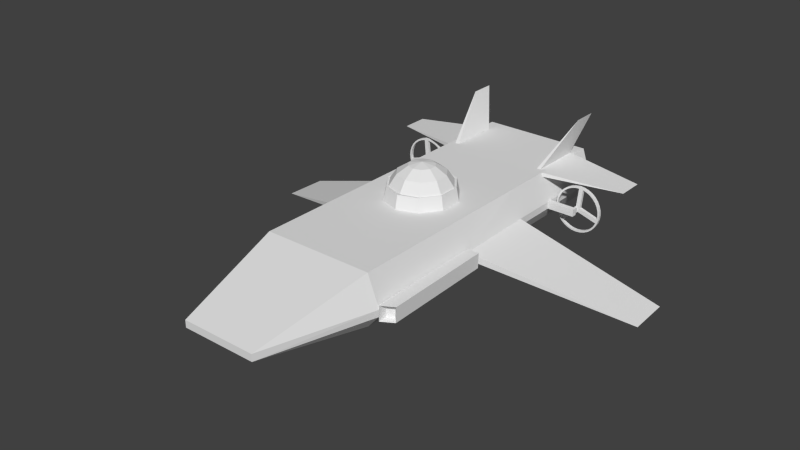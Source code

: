 # Source: submarine.blend  (saved by Blender 2.74.0; exported with 4.5.12 LTS)
import bpy
from mathutils import Matrix  # noqa: F401  (used for matrix-valued properties, if any)

bpy.ops.wm.read_factory_settings(use_empty=True)
scene = bpy.context.scene
scene.name = 'Scene'

# ---- collections
col_collection_1 = bpy.data.collections.new('Collection 1'); scene.collection.children.link(col_collection_1)

# ---- world
world_world = bpy.data.worlds.new('World'); scene.world = world_world
world_world.color = (0.05088, 0.05088, 0.05088)
world_world.use_sun_shadow = False
world_world.sun_shadow_jitter_overblur = 0.0
world_world.cycles.sampling_method = 'MANUAL'
world_world.cycles.sample_map_resolution = 256

# ---- meshes
me_cube_002 = bpy.data.meshes.new('Cube.002')
me_cube_002.from_pydata([(0.0, 2.813, 1.316), (0.0, 3.046, 1.27), (0.0003729, 3.243, 1.138), (0.0008855, 3.375, 0.9407), (0.001066, 3.421, 0.7079), (0.1362, 3.001, 1.27), (0.2528, 3.16, 1.138), (0.3307, 3.267, 0.9407), (0.3581, 3.304, 0.7079), (0.2203, 2.884, 1.27), (0.4082, 2.945, 1.138), (0.5337, 2.985, 0.9407), (0.5778, 2.999, 0.7079), (0.2198, 2.741, 1.27), (0.4071, 2.679, 1.138), (0.5324, 2.638, 0.9407), (0.5763, 2.623, 0.7079), (0.1348, 2.625, 1.27), (0.2501, 2.464, 1.138), (0.3272, 2.358, 0.9407), (0.3542, 2.32, 0.7079), (0.0, 2.581, 1.27), (0.0, 2.383, 1.138), (0.0, 2.252, 0.9407), (0.0, 2.205, 0.7079), (1.632, 5.083, 0.5545), (1.632, 5.028, 0.5545), (1.714, 5.083, 0.5463), (1.714, 5.028, 0.5463), (1.793, 5.083, 0.5223), (1.793, 5.028, 0.5223), (1.867, 5.083, 0.4832), (1.867, 5.028, 0.4832), (1.931, 5.083, 0.4306), (1.931, 5.028, 0.4306), (1.983, 5.083, 0.3665), (1.983, 5.028, 0.3665), (2.022, 5.083, 0.2934), (2.022, 5.028, 0.2934), (2.046, 5.083, 0.2141), (2.046, 5.028, 0.2141), (2.054, 5.083, 0.1316), (2.054, 5.028, 0.1316), (2.046, 5.083, 0.04911), (2.046, 5.028, 0.04911), (2.022, 5.083, -0.03021), (2.022, 5.028, -0.03021), (1.983, 5.083, -0.1033), (1.983, 5.028, -0.1033), (1.931, 5.083, -0.1674), (1.931, 5.028, -0.1674), (1.867, 5.083, -0.22), (1.867, 5.028, -0.22), (1.793, 5.083, -0.2591), (1.793, 5.028, -0.2591), (1.714, 5.083, -0.2831), (1.714, 5.028, -0.2831), (1.632, 5.083, -0.2912), (1.632, 5.028, -0.2912), (1.549, 5.083, -0.2831), (1.549, 5.028, -0.2831), (1.47, 5.083, -0.2591), (1.47, 5.028, -0.2591), (1.397, 5.083, -0.22), (1.397, 5.028, -0.22), (1.333, 5.083, -0.1674), (1.333, 5.028, -0.1674), (1.28, 5.083, -0.1033), (1.28, 5.028, -0.1033), (1.241, 5.083, -0.03021), (1.241, 5.028, -0.03021), (1.217, 5.083, 0.04911), (1.217, 5.028, 0.04911), (1.209, 5.083, 0.1316), (1.209, 5.028, 0.1316), (1.217, 5.083, 0.2141), (1.217, 5.028, 0.2141), (1.241, 5.083, 0.2934), (1.241, 5.028, 0.2934), (1.28, 5.083, 0.3665), (1.28, 5.028, 0.3665), (1.333, 5.083, 0.4306), (1.333, 5.028, 0.4306), (1.397, 5.083, 0.4832), (1.397, 5.028, 0.4832), (1.47, 5.083, 0.5223), (1.47, 5.028, 0.5223), (1.549, 5.083, 0.5463), (1.549, 5.028, 0.5463), (0.6731, -1.66, 0.08062), (0.6731, -1.66, 0.2088), (1.0, 0.3403, -0.1934), (0.0, 5.854, 0.7087), (0.0, 0.3318, -0.1934), (0.0, -1.66, 0.2088), (0.0, -1.66, 0.08062), (0.0, 5.854, -0.1934), (1.0, 5.854, 0.7087), (1.0, 3.984, -0.1934), (0.0, 3.984, -0.1934), (0.0, 0.3403, 0.7087), (1.0, 0.3403, 0.7087), (0.0, 3.984, 0.7087), (1.0, 3.984, 0.7087), (1.215, 0.3337, 0.1771), (1.206, 0.3362, 0.04927), (1.169, 3.984, 0.2088), (1.169, 3.984, 0.08062), (0.0, 2.492, -0.1934), (1.0, 5.854, -0.1934), (1.0, 2.492, -0.1934), (0.0, 2.492, 0.7087), (1.0, 2.492, 0.7087), (1.187, 2.487, 0.0797), (1.196, 2.485, 0.2075), (1.218, 0.4887, 0.1248), (1.332, 0.5588, 0.1226), (1.327, 0.5613, -0.02463), (1.213, 0.4912, -0.02243), (1.169, 5.854, 0.2088), (1.169, 5.854, 0.08062), (1.073, 5.854, 0.635), (1.073, 3.984, 0.635), (1.0, 5.854, 0.7087), (1.0, 3.984, 0.7087), (1.073, 5.854, 0.635), (1.073, 3.984, 0.635), (1.0, 5.854, 0.7087), (1.0, 3.984, 0.7087), (1.0, 3.984, 0.7087), (1.0, 5.854, 0.7087), (1.0, 3.984, 0.7087), (1.073, 5.854, 0.635), (1.0, 5.854, 0.7087), (1.0, 3.984, 0.7087), (1.0, 4.919, 0.7087), (0.0, 4.919, -0.1934), (0.0, 4.919, 0.7087), (1.0, 4.919, -0.1934), (1.169, 4.919, 0.08062), (1.169, 4.919, 0.2088), (1.073, 4.919, 0.635), (1.0, 4.919, 0.7087), (1.073, 4.919, 0.635), (1.0, 4.919, 0.7087), (1.0, 4.919, 0.7087), (1.073, 4.919, 0.635), (1.0, 4.919, 0.7087), (1.073, 4.919, 0.635), (1.0, 4.919, 0.7087), (1.073, 4.919, 0.635), (1.0, 5.854, 0.7087), (1.073, 4.919, 0.635), (1.0, 4.919, 0.7087), (1.0, 5.854, 0.7087), (1.073, 4.919, 0.635), (1.0, 4.919, 0.7087), (1.0, 5.854, 0.7087), (1.073, 4.919, 0.635), (1.0, 4.919, 0.7087), (1.0, 5.854, 0.7087), (1.073, 4.919, 0.635), (1.0, 4.919, 0.7087), (1.0, 5.854, 0.7087), (1.073, 4.919, 0.635), (1.0, 4.919, 0.7087), (1.0, 5.854, 0.7087), (1.073, 4.919, 0.635), (1.0, 4.919, 0.7087), (1.0, 5.854, 0.7087), (1.0, 4.919, 0.7087), (1.0, 5.854, 0.7087), (1.0, 4.919, 0.7087), (1.0, 4.919, 0.7087), (1.0, 5.854, 0.7087), (0.9118, 5.854, 0.7087), (0.9118, 5.854, -0.1934), (0.9118, 4.919, 0.7087), (0.8417, 4.919, 0.7087), (0.8417, 5.854, 0.7087), (0.8417, 5.854, 0.7087), (0.9118, 5.854, 0.7087), (0.9118, 4.919, 0.7087), (0.8417, 4.919, 0.7087), (0.8417, 5.854, 0.7087), (0.9118, 5.854, 0.7087), (0.9118, 4.919, 0.7087), (0.8417, 4.919, 0.7087), (1.1, 6.179, 1.412), (1.1, 5.747, 1.412), (0.0, 5.854, -0.1934), (0.0, 5.854, 0.7087), (1.0, 5.854, -0.1934), (1.169, 5.854, 0.08062), (1.169, 5.854, 0.2088), (0.9118, 5.854, 0.7087), (1.0, 5.854, 0.7087), (0.9118, 5.854, -0.1934), (0.9118, 5.854, 0.7087), (0.0, 6.178, -0.1934), (0.0, 6.178, 0.7087), (1.0, 6.178, -0.1934), (1.169, 6.178, 0.08062), (1.169, 6.178, 0.2088), (0.9118, 6.178, 0.7087), (1.0, 6.178, 0.7087), (0.9118, 6.178, -0.1934), (0.9118, 6.178, 0.7087), (1.0, 4.825, 0.7087), (0.0, 4.825, 0.7087), (1.169, 4.825, 0.08062), (1.0, 4.825, 0.7087), (1.0, 4.825, 0.7087), (1.0, 4.825, 0.7087), (1.0, 4.825, 0.7087), (1.0, 4.825, 0.7087), (1.169, 4.825, 0.2088), (1.073, 4.825, 0.635), (1.073, 4.825, 0.635), (1.073, 4.825, 0.635), (1.664, 4.825, 0.2088), (1.664, 4.919, 0.2088), (1.664, 4.919, 0.08062), (1.664, 4.825, 0.08062), (1.588, 4.825, 0.2088), (1.588, 4.825, 0.08062), (1.588, 4.919, 0.08062), (1.588, 4.919, 0.2088), (1.648, 4.955, 0.1051), (1.648, 4.955, 0.179), (1.604, 4.955, 0.1051), (1.604, 4.955, 0.179), (1.632, 5.083, 0.5242), (1.708, 5.083, 0.5167), (1.782, 5.083, 0.4943), (1.85, 5.083, 0.4581), (1.909, 5.083, 0.4092), (1.958, 5.083, 0.3497), (1.994, 5.083, 0.2819), (2.017, 5.083, 0.2082), (2.024, 5.083, 0.1316), (2.017, 5.083, 0.05501), (1.994, 5.083, -0.01865), (1.958, 5.083, -0.08653), (1.909, 5.083, -0.146), (1.85, 5.083, -0.1949), (1.782, 5.083, -0.2311), (1.708, 5.083, -0.2535), (1.632, 5.083, -0.261), (1.555, 5.083, -0.2535), (1.481, 5.083, -0.2311), (1.413, 5.083, -0.1949), (1.354, 5.083, -0.146), (1.305, 5.083, -0.08653), (1.269, 5.083, -0.01865), (1.246, 5.083, 0.05501), (1.239, 5.083, 0.1316), (1.246, 5.083, 0.2082), (1.269, 5.083, 0.2819), (1.305, 5.083, 0.3497), (1.354, 5.083, 0.4092), (1.413, 5.083, 0.4581), (1.481, 5.083, 0.4943), (1.555, 5.083, 0.5167), (1.714, 5.028, 0.5463), (1.632, 5.028, 0.5545), (1.793, 5.028, 0.5223), (1.867, 5.028, 0.4832), (1.931, 5.028, 0.4306), (1.983, 5.028, 0.3665), (2.022, 5.028, 0.2934), (2.046, 5.028, 0.2141), (2.054, 5.028, 0.1316), (2.046, 5.028, 0.04911), (2.022, 5.028, -0.03021), (1.983, 5.028, -0.1033), (1.931, 5.028, -0.1674), (1.867, 5.028, -0.22), (1.793, 5.028, -0.2591), (1.714, 5.028, -0.2831), (1.632, 5.028, -0.2912), (1.549, 5.028, -0.2831), (1.47, 5.028, -0.2591), (1.397, 5.028, -0.22), (1.333, 5.028, -0.1674), (1.28, 5.028, -0.1033), (1.241, 5.028, -0.03021), (1.217, 5.028, 0.04911), (1.209, 5.028, 0.1316), (1.217, 5.028, 0.2141), (1.241, 5.028, 0.2934), (1.28, 5.028, 0.3665), (1.333, 5.028, 0.4306), (1.397, 5.028, 0.4832), (1.47, 5.028, 0.5223), (1.549, 5.028, 0.5463), (1.708, 5.028, 0.5165), (1.632, 5.028, 0.524), (1.782, 5.028, 0.4942), (1.85, 5.028, 0.4579), (1.909, 5.028, 0.4091), (1.958, 5.028, 0.3496), (1.994, 5.028, 0.2818), (2.016, 5.028, 0.2082), (2.024, 5.028, 0.1316), (2.016, 5.028, 0.05505), (1.994, 5.028, -0.01857), (1.958, 5.028, -0.08641), (1.909, 5.028, -0.1459), (1.85, 5.028, -0.1947), (1.782, 5.028, -0.2309), (1.708, 5.028, -0.2533), (1.632, 5.028, -0.2608), (1.555, 5.028, -0.2533), (1.481, 5.028, -0.2309), (1.414, 5.028, -0.1947), (1.354, 5.028, -0.1459), (1.305, 5.028, -0.08641), (1.269, 5.028, -0.01857), (1.247, 5.028, 0.05505), (1.239, 5.028, 0.1316), (1.247, 5.028, 0.2082), (1.269, 5.028, 0.2818), (1.305, 5.028, 0.3496), (1.354, 5.028, 0.4091), (1.414, 5.028, 0.4579), (1.481, 5.028, 0.4942), (1.555, 5.028, 0.5165), (1.632, 5.083, 0.5242), (1.708, 5.083, 0.5167), (1.708, 5.028, 0.5165), (1.632, 5.028, 0.524), (1.597, 5.084, 0.1703), (1.673, 5.084, 0.1627), (1.673, 5.029, 0.1625), (1.597, 5.029, 0.17), (1.639, 5.084, 0.0876), (1.639, 5.029, 0.08774), (1.617, 5.035, 0.1028), (1.617, 5.035, 0.1766), (1.574, 5.035, 0.1028), (1.574, 5.035, 0.1766), (3.698, 4.246, -0.6327), (0.0008855, 3.375, 0.9407), (3.725, 3.484, -0.634), (0.001066, 3.421, 0.7079), (0.3307, 3.267, 0.9407), (0.3581, 3.304, 0.7079), (0.5337, 2.985, 0.9407), (0.5778, 2.999, 0.7079), (0.5324, 2.638, 0.9407), (0.5763, 2.623, 0.7079), (0.3272, 2.358, 0.9407), (0.3542, 2.32, 0.7079), (0.0, 2.252, 0.9407), (0.0, 2.205, 0.7079), (0.001066, 3.421, 0.7079), (0.3581, 3.304, 0.7079), (0.3307, 3.267, 0.9407), (0.5337, 2.985, 0.9407), (0.5778, 2.999, 0.7079), (0.0008855, 3.375, 0.9407), (0.5324, 2.638, 0.9407), (0.5763, 2.623, 0.7079), (0.3272, 2.358, 0.9407), (0.3542, 2.32, 0.7079), (0.0, 2.252, 0.9407), (0.0, 2.205, 0.7079), (0.001066, 3.421, 0.7079), (0.3581, 3.304, 0.7079), (0.3307, 3.267, 0.9407), (0.5337, 2.985, 0.9407), (0.5778, 2.999, 0.7079), (0.0008855, 3.375, 0.9407), (0.5324, 2.638, 0.9407), (0.5763, 2.623, 0.7079), (0.3272, 2.358, 0.9407), (0.3542, 2.32, 0.7079), (0.0, 2.252, 0.9407), (0.0, 2.205, 0.7079), (0.001066, 3.421, 0.7079), (0.3581, 3.304, 0.7079), (0.3307, 3.267, 0.9407), (0.5337, 2.985, 0.9407), (0.5778, 2.999, 0.7079), (0.0008855, 3.375, 0.9407), (0.5324, 2.638, 0.9407), (0.5763, 2.623, 0.7079), (0.3272, 2.358, 0.9407), (0.3542, 2.32, 0.7079), (0.0, 2.252, 0.9407), (0.0, 2.205, 0.7079), (0.0, 3.488, 0.6952), (0.3656, 3.358, 0.6952), (0.3353, 3.316, 0.9534), (0.5605, 3.004, 0.9534), (0.6094, 3.019, 0.6952), (0.0, 3.437, 0.9534), (0.559, 2.618, 0.9534), (0.6078, 2.602, 0.6952), (0.3314, 2.308, 0.9534), (0.3614, 2.266, 0.6952), (0.0, 2.19, 0.9534), (0.0, 2.139, 0.6952), (1.28, 2.487, 0.0797), (1.289, 2.485, 0.2075), (1.28, 2.487, 0.0797), (1.289, 2.485, 0.2075), (1.196, 2.484, 0.2738), (1.215, 0.3328, 0.2433), (1.187, 2.489, 0.001196), (1.206, 0.3373, -0.02923), (1.28, 2.489, 0.001196), (1.406, 2.485, 0.2697), (1.425, 0.4626, 0.2393), (1.397, 2.49, -0.002875), (1.416, 0.4671, -0.0333), (0.0, 6.178, -0.1934), (0.0, 6.178, 0.7087), (1.0, 6.178, -0.1934), (1.169, 6.178, 0.08062), (1.169, 6.178, 0.2088), (0.9118, 6.178, 0.7087), (1.0, 6.178, 0.7087), (0.9118, 6.178, -0.1934), (0.9118, 6.178, 0.7087), (0.0, 6.178, -0.1934), (0.0, 6.178, 0.7087), (1.0, 6.178, -0.1934), (1.169, 6.178, 0.08062), (1.169, 6.178, 0.2088), (0.9118, 6.178, 0.7087), (1.0, 6.178, 0.7087), (0.9118, 6.178, -0.1934), (1.068, 4.919, 0.6405), (1.023, 5.854, 0.6402), (1.068, 4.919, 0.6405), (1.068, 4.919, 0.6405), (1.068, 4.919, 0.6405), (1.023, 4.825, 0.6392), (1.068, 4.919, 0.6405), (1.068, 4.919, 0.6405), (1.023, 4.825, 0.6392), (1.169, 4.825, 0.2088), (1.169, 5.854, 0.2088), (1.0, 4.825, 0.7087), (1.0, 5.854, 0.7087), (1.023, 5.854, 0.6402), (1.0, 4.825, 0.7087), (1.0, 5.854, 0.7087), (1.023, 5.854, 0.6402), (1.023, 4.825, 0.6392), (1.0, 4.825, 0.7087), (1.0, 5.854, 0.7087), (1.023, 5.854, 0.6402), (1.023, 4.825, 0.6392), (2.338, 5.266, 0.5581), (2.338, 5.747, 0.5581)], [(126, 122), (121, 125), (173, 196), (148, 150), (146, 148), (141, 143), (164, 167), (217, 218), (218, 219), (406, 404), (405, 407), (412, 410), (415, 412)], [(11, 15, 350, 348), (3, 2, 6, 7), (2, 1, 5, 6), (20, 16, 351, 353), (7, 6, 10, 11), (6, 5, 9, 10), (15, 19, 352, 350), (11, 10, 14, 15), (10, 9, 13, 14), (24, 20, 353, 355), (15, 14, 18, 19), (14, 13, 17, 18), (19, 23, 354, 352), (19, 18, 22, 23), (18, 17, 21, 22), (1, 0, 5), (5, 0, 9), (9, 0, 13), (13, 0, 17), (17, 0, 21), (25, 26, 28, 27), (27, 28, 30, 29), (29, 30, 32, 31), (31, 32, 34, 33), (33, 34, 36, 35), (35, 36, 38, 37), (37, 38, 40, 39), (39, 40, 42, 41), (41, 42, 44, 43), (43, 44, 46, 45), (45, 46, 48, 47), (47, 48, 50, 49), (49, 50, 52, 51), (51, 52, 54, 53), (53, 54, 56, 55), (55, 56, 58, 57), (57, 58, 60, 59), (59, 60, 62, 61), (61, 62, 64, 63), (63, 64, 66, 65), (65, 66, 68, 67), (67, 68, 70, 69), (69, 70, 72, 71), (71, 72, 74, 73), (73, 74, 76, 75), (75, 76, 78, 77), (77, 78, 80, 79), (79, 80, 82, 81), (81, 82, 84, 83), (83, 84, 86, 85), (74, 72, 287, 288), (87, 88, 26, 25), (85, 86, 88, 87), (79, 81, 260, 259), (177, 135, 97, 175), (110, 98, 107, 113), (90, 104, 101), (140, 139, 120, 119), (92, 185, 198, 191), (113, 107, 342, 344), (104, 90, 89, 105), (89, 91, 105), (101, 104, 114, 112), (91, 110, 113, 105), (139, 138, 109, 120), (348, 350, 362, 359), (353, 351, 363, 365), (107, 106, 342), (114, 106, 134, 112), (208, 103, 124, 211), (211, 124, 128, 212), (212, 128, 129, 213), (213, 129, 131, 214), (438, 150, 152, 440), (214, 131, 134, 215), (130, 147, 149, 133), (123, 142, 144, 127), (97, 135, 142, 123), (224, 225, 223, 220), (194, 435, 447, 444), (440, 152, 155, 436), (133, 149, 153, 151), (436, 155, 158, 441), (151, 153, 156, 154), (159, 441, 437, 162), (154, 156, 159, 157), (437, 161, 164, 434), (157, 159, 162, 160), (160, 162, 165, 163), (163, 165, 168, 166), (166, 168, 170, 169), (169, 170, 172, 171), (171, 172, 173, 174), (196, 435, 194, 430, 432), (191, 198, 207, 200), (179, 178, 183, 180), (137, 178, 179, 92), (91, 89, 95, 93), (112, 134, 102, 111), (185, 176, 197, 198), (90, 101, 100, 94), (101, 112, 111, 100), (215, 173, 137, 209), (110, 91, 93, 108), (138, 192, 190, 136), (98, 110, 108, 99), (89, 90, 94, 95), (180, 183, 187, 184), (178, 177, 182, 183), (177, 175, 181, 182), (175, 179, 180, 181), (183, 182, 186, 187), (182, 181, 185, 186), (181, 180, 184, 185), (186, 185, 188, 189), (187, 186, 189), (184, 187, 189, 188), (185, 184, 188), (190, 192, 428, 426), (176, 96, 190, 197), (176, 175, 195, 197), (109, 176, 197, 192), (175, 97, 196, 195), (119, 120, 193, 194), (120, 109, 192, 193), (96, 92, 191, 190), (200, 207, 425, 418), (207, 206, 424, 425), (195, 196, 205, 204), (194, 193, 202, 203), (193, 192, 201, 202), (190, 191, 200, 199), (215, 209, 102, 134), (106, 107, 210, 216), (138, 136, 99, 98), (107, 98, 138, 139), (216, 439, 215, 134, 106), (147, 214, 215, 149), (145, 213, 214, 147), (144, 212, 213, 145), (142, 211, 212, 144), (135, 208, 211, 142), (220, 223, 222, 221), (225, 226, 222, 223), (226, 227, 231, 230), (227, 224, 220, 221), (140, 216, 224, 227), (139, 140, 227, 226), (210, 139, 226, 225), (216, 210, 225, 224), (230, 231, 341, 340), (227, 221, 229, 231), (222, 226, 230, 228), (221, 222, 228, 229), (290, 289, 321, 322), (57, 59, 249, 248), (35, 37, 238, 237), (85, 87, 263, 262), (63, 65, 252, 251), (41, 43, 241, 240), (69, 71, 255, 254), (47, 49, 244, 243), (75, 77, 258, 257), (31, 33, 236, 235), (53, 55, 247, 246), (81, 83, 261, 260), (59, 61, 250, 249), (37, 39, 239, 238), (87, 25, 232, 263), (65, 67, 253, 252), (43, 45, 242, 241), (71, 73, 256, 255), (27, 29, 234, 233), (49, 51, 245, 244), (77, 79, 259, 258), (33, 35, 237, 236), (55, 57, 248, 247), (83, 85, 262, 261), (61, 63, 251, 250), (25, 27, 233, 232), (39, 41, 240, 239), (67, 69, 254, 253), (45, 47, 243, 242), (73, 75, 257, 256), (29, 31, 235, 234), (51, 53, 246, 245), (30, 28, 264, 266), (52, 50, 276, 277), (80, 78, 290, 291), (36, 34, 268, 269), (58, 56, 279, 280), (86, 84, 293, 294), (64, 62, 282, 283), (28, 26, 265, 264), (42, 40, 271, 272), (70, 68, 285, 286), (48, 46, 274, 275), (76, 74, 288, 289), (32, 30, 266, 267), (54, 52, 277, 278), (82, 80, 291, 292), (60, 58, 280, 281), (38, 36, 269, 270), (88, 86, 294, 295), (66, 64, 283, 284), (44, 42, 272, 273), (72, 70, 286, 287), (50, 48, 275, 276), (78, 76, 289, 290), (34, 32, 267, 268), (56, 54, 278, 279), (84, 82, 292, 293), (62, 60, 281, 282), (40, 38, 270, 271), (26, 88, 295, 265), (68, 66, 284, 285), (46, 44, 273, 274), (268, 267, 299, 300), (279, 278, 310, 311), (288, 287, 319, 320), (266, 264, 296, 298), (277, 276, 308, 309), (286, 285, 317, 318), (275, 274, 306, 307), (295, 294, 326, 327), (284, 283, 315, 316), (273, 272, 304, 305), (293, 292, 324, 325), (282, 281, 313, 314), (271, 270, 302, 303), (291, 290, 322, 323), (269, 268, 300, 301), (280, 279, 311, 312), (289, 288, 320, 321), (267, 266, 298, 299), (278, 277, 309, 310), (287, 286, 318, 319), (264, 265, 297, 296), (276, 275, 307, 308), (265, 295, 327, 297), (285, 284, 316, 317), (274, 273, 305, 306), (294, 293, 325, 326), (283, 282, 314, 315), (272, 271, 303, 304), (292, 291, 323, 324), (281, 280, 312, 313), (270, 269, 301, 302), (232, 297, 327, 263), (263, 327, 326, 262), (262, 326, 325, 261), (261, 325, 324, 260), (260, 324, 323, 259), (259, 323, 322, 258), (258, 322, 321, 257), (257, 321, 320, 256), (256, 320, 319, 255), (255, 319, 318, 254), (254, 318, 317, 253), (317, 316, 337, 335), (252, 316, 315, 251), (251, 315, 314, 250), (250, 314, 313, 249), (249, 313, 312, 248), (248, 312, 311, 247), (247, 311, 310, 246), (246, 310, 309, 245), (245, 309, 308, 244), (244, 308, 307, 243), (243, 307, 306, 242), (305, 241, 333, 334), (241, 305, 304, 240), (240, 304, 303, 239), (239, 303, 302, 238), (238, 302, 301, 237), (237, 301, 300, 236), (236, 300, 299, 235), (235, 299, 298, 234), (234, 298, 296, 233), (233, 296, 330, 329), (329, 330, 334, 333), (297, 232, 328, 331), (296, 297, 331, 330), (232, 233, 329, 328), (333, 334, 335, 332), (331, 328, 332, 335), (330, 331, 335, 334), (328, 329, 333, 332), (336, 337, 334, 333), (242, 306, 337, 336), (241, 242, 336, 333), (306, 305, 334, 337), (252, 253, 332, 336), (337, 334, 335), (332, 336, 333), (316, 252, 336, 337), (332, 335, 337, 336), (253, 317, 335, 332), (340, 341, 339, 338), (231, 229, 339, 341), (228, 230, 340, 338), (229, 228, 338, 339), (114, 113, 344), (106, 114, 344, 342), (350, 352, 364, 362), (355, 353, 365, 367), (352, 354, 366, 364), (16, 12, 349, 351), (7, 11, 348, 346), (12, 8, 347, 349), (3, 7, 346, 343), (8, 4, 345, 347), (4, 3, 343, 345), (359, 362, 374, 371), (365, 363, 375, 377), (362, 364, 376, 374), (367, 365, 377, 379), (364, 366, 378, 376), (351, 349, 360, 363), (346, 348, 359, 358), (349, 347, 357, 360), (345, 343, 361, 356), (343, 346, 358, 361), (347, 345, 356, 357), (371, 374, 386, 383), (377, 375, 387, 389), (374, 376, 388, 386), (379, 377, 389, 391), (376, 378, 390, 388), (363, 360, 372, 375), (358, 359, 371, 370), (360, 357, 369, 372), (356, 361, 373, 368), (361, 358, 370, 373), (357, 356, 368, 369), (383, 386, 398, 395), (389, 387, 399, 401), (386, 388, 400, 398), (391, 389, 401, 403), (388, 390, 402, 400), (375, 372, 384, 387), (370, 371, 383, 382), (372, 369, 381, 384), (368, 373, 385, 380), (373, 370, 382, 385), (369, 368, 380, 381), (393, 394, 395, 396), (392, 397, 394, 393), (396, 395, 398, 399), (399, 398, 400, 401), (401, 400, 402, 403), (387, 384, 396, 399), (382, 383, 395, 394), (384, 381, 393, 396), (380, 385, 397, 392), (385, 382, 394, 397), (381, 380, 392, 393), (415, 416, 411, 410), (413, 415, 410, 408), (414, 416, 415, 413), (114, 104, 409, 408), (414, 409, 115, 116), (105, 113, 410, 411), (409, 414, 413, 408), (117, 116, 115, 118), (409, 411, 118, 115), (416, 414, 116, 117), (411, 416, 117, 118), (206, 199, 417, 424), (206, 204, 422, 424), (201, 206, 424, 419), (204, 205, 423, 422), (203, 202, 420, 421), (202, 201, 419, 420), (199, 200, 418, 417), (424, 417, 426, 433), (424, 422, 431, 433), (419, 424, 433, 428), (432, 430, 429, 428, 433, 431), (422, 423, 432, 431), (421, 420, 429, 430), (420, 419, 428, 429), (417, 418, 427, 426), (418, 425, 431, 427), (425, 424, 433, 431), (433, 426, 427, 431), (215, 439, 442, 445), (162, 437, 434, 165), (149, 438, 440, 153), (153, 440, 436, 156), (441, 158, 161, 437), (156, 436, 441, 159), (442, 443, 444, 447), (442, 447, 450, 451), (435, 196, 446, 447), (196, 215, 445, 446), (216, 194, 444, 443), (439, 216, 443, 442), (451, 450, 454, 455), (445, 442, 451, 448), (447, 446, 449, 450), (446, 445, 448, 449), (452, 455, 456), (448, 451, 455, 452), (450, 449, 453, 454), (449, 448, 452, 453), (455, 454, 457, 456), (453, 452, 456, 457), (454, 453, 457)])
_uv = me_cube_002.uv_layers.new(name='UVMap')
_uv.uv.foreach_set('vector', [0.7678, 0.106, 0.6806, 0.1171, 0.6801, 0.1155, 0.7678, 0.1045, 0.9305, 0.105, 0.9262, 0.196, 0.842, 0.1709, 0.8522, 0.1107, 0.9262, 0.196, 0.8625, 0.2808, 0.8165, 0.2446, 0.842, 0.1709, 0.5534, 0.04035, 0.6621, 0.01315, 0.6625, 0.01503, 0.5539, 0.04224, 0.8522, 0.1107, 0.842, 0.1709, 0.7687, 0.1637, 0.7678, 0.106, 0.842, 0.1709, 0.8165, 0.2446, 0.7693, 0.233, 0.7687, 0.1637, 0.6806, 0.1171, 0.5904, 0.1491, 0.5897, 0.1475, 0.6801, 0.1155, 0.7678, 0.106, 0.7687, 0.1637, 0.6976, 0.1755, 0.6806, 0.1171, 0.7687, 0.1637, 0.7693, 0.233, 0.7234, 0.2409, 0.6976, 0.1755, 0.4446, 0.06387, 0.5534, 0.04035, 0.5539, 0.04224, 0.445, 0.06577, 0.6806, 0.1171, 0.6976, 0.1755, 0.6283, 0.2097, 0.5904, 0.1491, 0.6976, 0.1755, 0.7234, 0.2409, 0.6828, 0.2683, 0.6283, 0.2097, 0.5904, 0.1491, 0.5008, 0.2008, 0.4999, 0.1993, 0.5897, 0.1475, 0.5904, 0.1491, 0.6283, 0.2097, 0.5613, 0.2738, 0.5008, 0.2008, 0.6283, 0.2097, 0.6828, 0.2683, 0.6551, 0.3195, 0.5613, 0.2738, 0.8625, 0.2808, 0.7628, 0.3247, 0.8165, 0.2446, 0.8165, 0.2446, 0.7628, 0.3247, 0.7693, 0.233, 0.7693, 0.233, 0.7628, 0.3247, 0.7234, 0.2409, 0.7234, 0.2409, 0.7628, 0.3247, 0.6828, 0.2683, 0.6828, 0.2683, 0.7628, 0.3247, 0.6551, 0.3195, 0.47, 0.9875, 0.47, 0.9767, 0.5149, 0.9765, 0.5149, 0.9873, 0.5149, 0.9873, 0.5149, 0.9765, 0.5656, 0.9767, 0.5658, 0.9861, 0.5658, 0.9861, 0.5656, 0.9767, 0.6182, 0.9763, 0.6184, 0.9852, 0.6184, 0.9852, 0.6182, 0.9763, 0.6713, 0.9761, 0.6713, 0.9852, 0.6713, 0.9852, 0.6713, 0.9761, 0.7244, 0.976, 0.7244, 0.9852, 0.7244, 0.9852, 0.7244, 0.976, 0.7779, 0.9757, 0.7775, 0.9844, 0.7775, 0.9844, 0.7779, 0.9757, 0.8344, 0.9758, 0.8297, 0.9835, 0.8297, 0.9835, 0.8344, 0.9758, 0.896, 0.9784, 0.8688, 0.9785, 0.8688, 0.9785, 0.896, 0.9784, 0.8364, 0.9811, 0.8315, 0.9736, 0.8315, 0.9736, 0.8364, 0.9811, 0.7966, 0.9824, 0.7963, 0.9734, 0.7963, 0.9734, 0.7966, 0.9824, 0.7445, 0.9834, 0.7441, 0.974, 0.7441, 0.974, 0.7445, 0.9834, 0.6891, 0.9836, 0.689, 0.9741, 0.689, 0.9741, 0.6891, 0.9836, 0.6333, 0.9837, 0.6333, 0.9742, 0.6333, 0.9742, 0.6333, 0.9837, 0.5775, 0.9838, 0.5775, 0.9743, 0.5775, 0.9743, 0.5775, 0.9838, 0.5217, 0.9839, 0.5217, 0.9744, 0.5217, 0.9744, 0.5217, 0.9839, 0.4659, 0.984, 0.4659, 0.9744, 0.4659, 0.9744, 0.4659, 0.984, 0.4101, 0.984, 0.4101, 0.9745, 0.4101, 0.9745, 0.4101, 0.984, 0.3543, 0.984, 0.3545, 0.9746, 0.3545, 0.9746, 0.3543, 0.984, 0.299, 0.9838, 0.2994, 0.9745, 0.2994, 0.9745, 0.299, 0.9838, 0.2475, 0.9832, 0.2472, 0.974, 0.2472, 0.974, 0.2475, 0.9832, 0.2109, 0.9835, 0.2112, 0.9743, 0.2112, 0.9743, 0.2109, 0.9835, 0.1589, 0.9842, 0.159, 0.975, 0.159, 0.975, 0.1589, 0.9842, 0.1003, 0.984, 0.105, 0.9763, 0.105, 0.9763, 0.1003, 0.984, 0.03674, 0.9814, 0.06392, 0.981, 0.06392, 0.981, 0.03674, 0.9814, 0.09757, 0.9784, 0.1023, 0.9858, 0.1023, 0.9858, 0.09757, 0.9784, 0.1539, 0.9778, 0.1543, 0.9868, 0.1543, 0.9868, 0.1539, 0.9778, 0.2075, 0.9777, 0.2074, 0.9868, 0.2074, 0.9868, 0.2075, 0.9777, 0.2606, 0.9776, 0.2605, 0.9867, 0.2605, 0.9867, 0.2606, 0.9776, 0.3136, 0.9774, 0.3136, 0.9865, 0.3136, 0.9865, 0.3136, 0.9774, 0.3667, 0.9773, 0.3666, 0.9863, 0.03674, 0.9814, 0.1003, 0.984, 0.09847, 0.9616, 0.0001353, 0.9811, 0.4191, 0.9863, 0.4193, 0.9771, 0.47, 0.9767, 0.47, 0.9875, 0.3666, 0.9863, 0.3667, 0.9773, 0.4193, 0.9771, 0.4191, 0.9863, 0.2074, 0.9868, 0.2605, 0.9867, 0.2606, 0.9859, 0.2075, 0.9861, 0.4446, 0.4414, 0.4446, 0.4414, 0.4446, 0.4414, 0.4446, 0.4414, 0.4446, 0.4414, 0.4446, 0.4414, 0.4446, 0.4414, 0.4446, 0.4414, 0.4446, 0.4414, 0.4446, 0.4414, 0.4446, 0.4414, 0.4446, 0.4414, 0.4446, 0.4414, 0.4446, 0.4414, 0.4446, 0.4414, 0.4443, 0.3775, 0.4285, 0.6698, 0.4235, 0.6696, 0.4396, 0.3788, 0.4446, 0.4414, 0.4446, 0.4414, 0.4446, 0.4414, 0.4446, 0.4414, 0.4446, 0.4414, 0.4446, 0.4414, 0.4446, 0.4414, 0.4446, 0.4414, 0.4446, 0.4414, 0.4446, 0.4414, 0.4446, 0.4414, 0.4446, 0.4414, 0.4446, 0.4414, 0.4446, 0.4414, 0.4446, 0.4414, 0.4446, 0.4414, 0.4446, 0.4414, 0.4446, 0.4414, 0.4446, 0.4414, 0.4446, 0.4414, 0.4446, 0.4414, 0.4446, 0.4414, 0.4446, 0.4414, 0.7678, 0.1045, 0.6801, 0.1155, 0.6798, 0.1139, 0.7677, 0.103, 0.5539, 0.04224, 0.6625, 0.01503, 0.6628, 0.01689, 0.5543, 0.04413, 0.4446, 0.4414, 0.4446, 0.4414, 0.4446, 0.4414, 0.4446, 0.4414, 0.4446, 0.4414, 0.4446, 0.4414, 0.4446, 0.4414, 0.4446, 0.4414, 0.4446, 0.4414, 0.4446, 0.4414, 0.4446, 0.4414, 0.4446, 0.4414, 0.4446, 0.4414, 0.4446, 0.4414, 0.4446, 0.4414, 0.4446, 0.4414, 0.4446, 0.4414, 0.4446, 0.4414, 0.4446, 0.4414, 0.4446, 0.4414, 0.4446, 0.4414, 0.4446, 0.4414, 0.4446, 0.4414, 0.4446, 0.4414, 0.4446, 0.4414, 0.4446, 0.4414, 0.4446, 0.4414, 0.4446, 0.4414, 0.4446, 0.4414, 0.4446, 0.4414, 0.4446, 0.4414, 0.4446, 0.4414, 0.4446, 0.4414, 0.4446, 0.4414, 0.4446, 0.4414, 0.4446, 0.4414, 0.4446, 0.4414, 0.4446, 0.4414, 0.4446, 0.4414, 0.4446, 0.4414, 0.4446, 0.4414, 0.4446, 0.4414, 0.4446, 0.4414, 0.4446, 0.4414, 0.4446, 0.4414, 0.4446, 0.4414, 0.4446, 0.4414, 0.4446, 0.4414, 0.4446, 0.4414, 0.4446, 0.4414, 0.4446, 0.4414, 0.4446, 0.4414, 0.4446, 0.4414, 0.4446, 0.4414, 0.4446, 0.4414, 0.4446, 0.4414, 0.4446, 0.4414, 0.4446, 0.4414, 0.4446, 0.4414, 0.4446, 0.4414, 0.4446, 0.4414, 0.4446, 0.4414, 0.4446, 0.4414, 0.4446, 0.4414, 0.4446, 0.4414, 0.4446, 0.4414, 0.4446, 0.4414, 0.4446, 0.4414, 0.4446, 0.4414, 0.4446, 0.4414, 0.4446, 0.4414, 0.4446, 0.4414, 0.4446, 0.4414, 0.4446, 0.4414, 0.4446, 0.4414, 0.4446, 0.4414, 0.4446, 0.4414, 0.4446, 0.4414, 0.4446, 0.4414, 0.4446, 0.4414, 0.4446, 0.4414, 0.4446, 0.4414, 0.4446, 0.4414, 0.4446, 0.4414, 0.4446, 0.4414, 0.4446, 0.4414, 0.4446, 0.4414, 0.4446, 0.4414, 0.4446, 0.4414, 0.4446, 0.4414, 0.4446, 0.4414, 0.4446, 0.4414, 0.4446, 0.4414, 0.4446, 0.4414, 0.4446, 0.4414, 0.4446, 0.4414, 0.4446, 0.4414, 0.4446, 0.4414, 0.4446, 0.4414, 0.4446, 0.4414, 0.4446, 0.4414, 0.4446, 0.4414, 0.4446, 0.4414, 0.4446, 0.4414, 0.4446, 0.4414, 0.4446, 0.4414, 0.4446, 0.4414, 0.4446, 0.4414, 0.4396, 0.3788, 0.4235, 0.6696, 0.311, 0.6578, 0.3611, 0.401, 0.4446, 0.4414, 0.4446, 0.4414, 0.4446, 0.4414, 0.4446, 0.4414, 0.4446, 0.4414, 0.4446, 0.4414, 0.4446, 0.4414, 0.4446, 0.4414, 0.4446, 0.4414, 0.4446, 0.4414, 0.4446, 0.4414, 0.4446, 0.4414, 0.4446, 0.4414, 0.4446, 0.4414, 0.4446, 0.4414, 0.4446, 0.4414, 0.4285, 0.6698, 0.4129, 0.9614, 0.4078, 0.9611, 0.4235, 0.6696, 0.4446, 0.4414, 0.4446, 0.4414, 0.4446, 0.4414, 0.4446, 0.4414, 0.4446, 0.4414, 0.4446, 0.4414, 0.4446, 0.4414, 0.4446, 0.4414, 0.4446, 0.4414, 0.4446, 0.4414, 0.4446, 0.4414, 0.4446, 0.4414, 0.4446, 0.4414, 0.4446, 0.4414, 0.4446, 0.4414, 0.4446, 0.4414, 0.4446, 0.4414, 0.4446, 0.4414, 0.4446, 0.4414, 0.4446, 0.4414, 0.4446, 0.4414, 0.4446, 0.4414, 0.4446, 0.4414, 0.4446, 0.4414, 0.4446, 0.4414, 0.4446, 0.4414, 0.4446, 0.4414, 0.4446, 0.4414, 0.4446, 0.4414, 0.4446, 0.4414, 0.4446, 0.4414, 0.4446, 0.4414, 0.4446, 0.4414, 0.4446, 0.4414, 0.4446, 0.4414, 0.4446, 0.4414, 0.4446, 0.4414, 0.4446, 0.4414, 0.4446, 0.4414, 0.4446, 0.4414, 0.4446, 0.4414, 0.4446, 0.4414, 0.4446, 0.4414, 0.4446, 0.4414, 0.4446, 0.4414, 0.4446, 0.4414, 0.4446, 0.4414, 0.4446, 0.4414, 0.4446, 0.4414, 0.4446, 0.4414, 0.4446, 0.4414, 0.4446, 0.4414, 0.4446, 0.4414, 0.4446, 0.4414, 0.4446, 0.4414, 0.4446, 0.4414, 0.4446, 0.4414, 0.4446, 0.4414, 0.4446, 0.4414, 0.4446, 0.4414, 0.4446, 0.4414, 0.4446, 0.4414, 0.4446, 0.4414, 0.4446, 0.4414, 0.4446, 0.4414, 0.4446, 0.4414, 0.4446, 0.4414, 0.4446, 0.4414, 0.4446, 0.4414, 0.4446, 0.4414, 0.4446, 0.4414, 0.4446, 0.4414, 0.4446, 0.4414, 0.4446, 0.4414, 0.148, 0.0001353, 0.2961, 0.1888, 0.2929, 0.1914, 0.1447, 0.002749, 0.4446, 0.4414, 0.4446, 0.4414, 0.4446, 0.4414, 0.4446, 0.4414, 0.4446, 0.4414, 0.4446, 0.4414, 0.4446, 0.4414, 0.4446, 0.4414, 0.4446, 0.4414, 0.4446, 0.4414, 0.4446, 0.4414, 0.4446, 0.4414, 0.4446, 0.4414, 0.4446, 0.4414, 0.4446, 0.4414, 0.4446, 0.4414, 0.4446, 0.4414, 0.4446, 0.4414, 0.4446, 0.4414, 0.4446, 0.4414, 0.2961, 0.1888, 0.4443, 0.3775, 0.4396, 0.3788, 0.2929, 0.1914, 0.3611, 0.401, 0.311, 0.6578, 0.3062, 0.6569, 0.3569, 0.4019, 0.311, 0.6578, 0.252, 0.9614, 0.2468, 0.9604, 0.3062, 0.6569, 0.4446, 0.4414, 0.4446, 0.4414, 0.4446, 0.4414, 0.4446, 0.4414, 0.4446, 0.4414, 0.4446, 0.4414, 0.4446, 0.4414, 0.4446, 0.4414, 0.4446, 0.4414, 0.4446, 0.4414, 0.4446, 0.4414, 0.4446, 0.4414, 0.2929, 0.1914, 0.4396, 0.3788, 0.3611, 0.401, 0.223, 0.252, 0.4446, 0.4414, 0.4446, 0.4414, 0.4446, 0.4414, 0.4446, 0.4414, 0.4446, 0.4414, 0.4446, 0.4414, 0.4446, 0.4414, 0.4446, 0.4414, 0.4446, 0.4414, 0.4446, 0.4414, 0.4446, 0.4414, 0.4446, 0.4414, 0.4446, 0.4414, 0.4446, 0.4414, 0.4446, 0.4414, 0.4446, 0.4414, 0.4446, 0.4414, 0.4446, 0.4414, 0.4446, 0.4414, 0.4446, 0.4414, 0.4446, 0.4414, 0.4446, 0.4414, 0.4446, 0.4414, 0.4446, 0.4414, 0.4446, 0.4414, 0.4446, 0.4414, 0.4446, 0.4414, 0.4446, 0.4414, 0.4446, 0.4414, 0.4446, 0.4414, 0.4446, 0.4414, 0.4446, 0.4414, 0.4446, 0.4414, 0.4446, 0.4414, 0.4446, 0.4414, 0.4446, 0.4414, 0.4446, 0.4414, 0.4446, 0.4414, 0.4446, 0.4414, 0.4446, 0.4414, 0.4446, 0.4414, 0.4446, 0.4414, 0.4446, 0.4414, 0.4446, 0.4414, 0.4446, 0.4414, 0.4446, 0.4414, 0.4446, 0.4414, 0.4446, 0.4414, 0.4446, 0.4414, 0.4446, 0.4414, 0.4446, 0.4414, 0.4446, 0.4414, 0.4446, 0.4414, 0.4446, 0.4414, 0.4446, 0.4414, 0.4446, 0.4414, 0.4446, 0.4414, 0.4446, 0.4414, 0.4446, 0.4414, 0.4446, 0.4414, 0.4446, 0.4414, 0.4446, 0.4414, 0.4446, 0.4414, 0.4446, 0.4414, 0.4446, 0.4414, 0.4446, 0.4414, 0.4446, 0.4414, 0.4446, 0.4414, 0.4446, 0.4414, 0.4446, 0.4414, 0.4446, 0.4414, 0.4446, 0.4414, 0.4446, 0.4414, 0.4446, 0.4414, 0.4446, 0.4414, 0.4446, 0.4414, 0.4446, 0.4414, 0.4446, 0.4414, 0.4446, 0.4414, 0.4446, 0.4414, 0.4446, 0.4414, 0.4446, 0.4414, 0.4446, 0.4414, 0.4446, 0.4414, 0.4446, 0.4414, 0.4446, 0.4414, 0.4446, 0.4414, 0.4446, 0.4414, 0.4446, 0.4414, 0.1542, 0.9967, 0.09578, 0.9999, 0.09865, 0.9968, 0.154, 0.9971, 0.4659, 0.9744, 0.4101, 0.9745, 0.4101, 0.9753, 0.4659, 0.9752, 0.7244, 0.9852, 0.7775, 0.9844, 0.7774, 0.9842, 0.7244, 0.984, 0.3666, 0.9863, 0.4191, 0.9863, 0.4195, 0.9857, 0.3667, 0.9855, 0.2994, 0.9745, 0.2472, 0.974, 0.2432, 0.9733, 0.2988, 0.9754, 0.8688, 0.9785, 0.8315, 0.9736, 0.8266, 0.9721, 0.8641, 0.9784, 0.159, 0.975, 0.105, 0.9763, 0.1061, 0.9765, 0.1597, 0.9756, 0.7441, 0.974, 0.689, 0.9741, 0.689, 0.9749, 0.7446, 0.9747, 0.1023, 0.9858, 0.1543, 0.9868, 0.1545, 0.9863, 0.1035, 0.9859, 0.6184, 0.9852, 0.6713, 0.9852, 0.6713, 0.9844, 0.6183, 0.9848, 0.5775, 0.9743, 0.5217, 0.9744, 0.5217, 0.9752, 0.5775, 0.9751, 0.2605, 0.9867, 0.3136, 0.9865, 0.3137, 0.9857, 0.2606, 0.9859, 0.4101, 0.9745, 0.3545, 0.9746, 0.3544, 0.9754, 0.4101, 0.9753, 0.7775, 0.9844, 0.8297, 0.9835, 0.8284, 0.9831, 0.7774, 0.9842, 0.4191, 0.9863, 0.47, 0.9875, 0.4715, 0.9892, 0.4195, 0.9857, 0.2472, 0.974, 0.2112, 0.9743, 0.2151, 0.9733, 0.2432, 0.9733, 0.8315, 0.9736, 0.7963, 0.9734, 0.7999, 0.9725, 0.8266, 0.9721, 0.105, 0.9763, 0.06392, 0.981, 0.06808, 0.9814, 0.1061, 0.9765, 0.5149, 0.9873, 0.5658, 0.9861, 0.5654, 0.9849, 0.5135, 0.989, 0.689, 0.9741, 0.6333, 0.9742, 0.6333, 0.975, 0.689, 0.9749, 0.1543, 0.9868, 0.2074, 0.9868, 0.2075, 0.9861, 0.1545, 0.9863, 0.6713, 0.9852, 0.7244, 0.9852, 0.7244, 0.984, 0.6713, 0.9844, 0.5217, 0.9744, 0.4659, 0.9744, 0.4659, 0.9752, 0.5217, 0.9752, 0.3136, 0.9865, 0.3666, 0.9863, 0.3667, 0.9855, 0.3137, 0.9857, 0.3545, 0.9746, 0.2994, 0.9745, 0.2988, 0.9754, 0.3544, 0.9754, 0.47, 0.9875, 0.5149, 0.9873, 0.5135, 0.989, 0.4715, 0.9892, 0.8297, 0.9835, 0.8688, 0.9785, 0.8641, 0.9784, 0.8284, 0.9831, 0.2112, 0.9743, 0.159, 0.975, 0.1597, 0.9756, 0.2151, 0.9733, 0.7963, 0.9734, 0.7441, 0.974, 0.7446, 0.9747, 0.7999, 0.9725, 0.06392, 0.981, 0.1023, 0.9858, 0.1035, 0.9859, 0.06808, 0.9814, 0.5658, 0.9861, 0.6184, 0.9852, 0.6183, 0.9848, 0.5654, 0.9849, 0.6333, 0.9742, 0.5775, 0.9743, 0.5775, 0.9751, 0.6333, 0.975, 0.5656, 0.9767, 0.5149, 0.9765, 0.514, 0.9909, 0.5651, 0.994, 0.6333, 0.9837, 0.6891, 0.9836, 0.6891, 0.9646, 0.6333, 0.9646, 0.2075, 0.9777, 0.1539, 0.9778, 0.1542, 0.9967, 0.2076, 0.996, 0.7244, 0.976, 0.6713, 0.9761, 0.6713, 0.9943, 0.7244, 0.9942, 0.4659, 0.984, 0.5217, 0.9839, 0.5217, 0.9648, 0.4659, 0.9649, 0.3667, 0.9773, 0.3136, 0.9774, 0.3137, 0.9956, 0.3668, 0.9953, 0.299, 0.9838, 0.3543, 0.984, 0.3542, 0.9651, 0.2984, 0.9656, 0.5149, 0.9765, 0.47, 0.9767, 0.471, 0.9912, 0.514, 0.9909, 0.896, 0.9784, 0.8344, 0.9758, 0.8362, 0.9973, 0.9322, 0.9788, 0.1589, 0.9842, 0.2109, 0.9835, 0.2129, 0.9694, 0.1597, 0.9652, 0.7445, 0.9834, 0.7966, 0.9824, 0.7982, 0.9675, 0.7449, 0.9653, 0.09757, 0.9784, 0.03674, 0.9814, 0.0001353, 0.9811, 0.09578, 0.9999, 0.6182, 0.9763, 0.5656, 0.9767, 0.5651, 0.994, 0.6182, 0.9944, 0.5775, 0.9838, 0.6333, 0.9837, 0.6333, 0.9646, 0.5775, 0.9647, 0.2606, 0.9776, 0.2075, 0.9777, 0.2076, 0.996, 0.2607, 0.9958, 0.4101, 0.984, 0.4659, 0.984, 0.4659, 0.9649, 0.41, 0.965, 0.7779, 0.9757, 0.7244, 0.976, 0.7244, 0.9942, 0.7778, 0.9949, 0.4193, 0.9771, 0.3667, 0.9773, 0.3668, 0.9953, 0.4199, 0.9945, 0.2475, 0.9832, 0.299, 0.9838, 0.2984, 0.9656, 0.2455, 0.9691, 0.8364, 0.9811, 0.896, 0.9784, 0.9322, 0.9788, 0.8359, 0.9635, 0.1003, 0.984, 0.1589, 0.9842, 0.1597, 0.9652, 0.09847, 0.9616, 0.6891, 0.9836, 0.7445, 0.9834, 0.7449, 0.9653, 0.6891, 0.9646, 0.1539, 0.9778, 0.09757, 0.9784, 0.09578, 0.9999, 0.1542, 0.9967, 0.6713, 0.9761, 0.6182, 0.9763, 0.6182, 0.9944, 0.6713, 0.9943, 0.5217, 0.9839, 0.5775, 0.9838, 0.5775, 0.9647, 0.5217, 0.9648, 0.3136, 0.9774, 0.2606, 0.9776, 0.2607, 0.9958, 0.3137, 0.9956, 0.3543, 0.984, 0.4101, 0.984, 0.41, 0.965, 0.3542, 0.9651, 0.8344, 0.9758, 0.7779, 0.9757, 0.7778, 0.9949, 0.8362, 0.9973, 0.47, 0.9767, 0.4193, 0.9771, 0.4199, 0.9945, 0.471, 0.9912, 0.2109, 0.9835, 0.2475, 0.9832, 0.2455, 0.9691, 0.2129, 0.9694, 0.7966, 0.9824, 0.8364, 0.9811, 0.8359, 0.9635, 0.7982, 0.9675, 0.6713, 0.9943, 0.6182, 0.9944, 0.6182, 0.995, 0.6713, 0.9949, 0.5217, 0.9648, 0.5775, 0.9647, 0.5775, 0.964, 0.5217, 0.9641, 0.0001353, 0.9811, 0.09847, 0.9616, 0.1013, 0.9653, 0.04503, 0.9811, 0.5651, 0.994, 0.514, 0.9909, 0.5131, 0.9895, 0.5651, 0.9943, 0.6333, 0.9646, 0.6891, 0.9646, 0.6891, 0.9639, 0.6333, 0.964, 0.1597, 0.9652, 0.2129, 0.9694, 0.2156, 0.9696, 0.1595, 0.9652, 0.7449, 0.9653, 0.7982, 0.9675, 0.801, 0.9686, 0.745, 0.9644, 0.4199, 0.9945, 0.3668, 0.9953, 0.3668, 0.9959, 0.4198, 0.9949, 0.2455, 0.9691, 0.2984, 0.9656, 0.2984, 0.9653, 0.2428, 0.9696, 0.8359, 0.9635, 0.9322, 0.9788, 0.8863, 0.9786, 0.8299, 0.9684, 0.3137, 0.9956, 0.2607, 0.9958, 0.2606, 0.9964, 0.3137, 0.9962, 0.3542, 0.9651, 0.41, 0.965, 0.4101, 0.9643, 0.3543, 0.9645, 0.8362, 0.9973, 0.7778, 0.9949, 0.7779, 0.9947, 0.8332, 0.9942, 0.2076, 0.996, 0.1542, 0.9967, 0.154, 0.9971, 0.2075, 0.9967, 0.7244, 0.9942, 0.6713, 0.9943, 0.6713, 0.9949, 0.7244, 0.9948, 0.4659, 0.9649, 0.5217, 0.9648, 0.5217, 0.9641, 0.4659, 0.9642, 0.09578, 0.9999, 0.0001353, 0.9811, 0.04503, 0.9811, 0.09865, 0.9968, 0.6182, 0.9944, 0.5651, 0.994, 0.5651, 0.9943, 0.6182, 0.995, 0.5775, 0.9647, 0.6333, 0.9646, 0.6333, 0.964, 0.5775, 0.964, 0.09847, 0.9616, 0.1597, 0.9652, 0.1595, 0.9652, 0.1013, 0.9653, 0.514, 0.9909, 0.471, 0.9912, 0.4718, 0.9896, 0.5131, 0.9895, 0.6891, 0.9646, 0.7449, 0.9653, 0.745, 0.9644, 0.6891, 0.9639, 0.471, 0.9912, 0.4199, 0.9945, 0.4198, 0.9949, 0.4718, 0.9896, 0.2129, 0.9694, 0.2455, 0.9691, 0.2428, 0.9696, 0.2156, 0.9696, 0.7982, 0.9675, 0.8359, 0.9635, 0.8299, 0.9684, 0.801, 0.9686, 0.3668, 0.9953, 0.3137, 0.9956, 0.3137, 0.9962, 0.3668, 0.9959, 0.2984, 0.9656, 0.3542, 0.9651, 0.3543, 0.9645, 0.2984, 0.9653, 0.9322, 0.9788, 0.8362, 0.9973, 0.8332, 0.9942, 0.8863, 0.9786, 0.2607, 0.9958, 0.2076, 0.996, 0.2075, 0.9967, 0.2606, 0.9964, 0.41, 0.965, 0.4659, 0.9649, 0.4659, 0.9642, 0.4101, 0.9643, 0.7778, 0.9949, 0.7244, 0.9942, 0.7244, 0.9948, 0.7779, 0.9947, 0.4715, 0.9892, 0.4718, 0.9896, 0.4198, 0.9949, 0.4195, 0.9857, 0.4195, 0.9857, 0.4198, 0.9949, 0.3668, 0.9959, 0.3667, 0.9855, 0.3667, 0.9855, 0.3668, 0.9959, 0.3137, 0.9962, 0.3137, 0.9857, 0.3137, 0.9857, 0.3137, 0.9962, 0.2606, 0.9964, 0.2606, 0.9859, 0.2606, 0.9859, 0.2606, 0.9964, 0.2075, 0.9967, 0.2075, 0.9861, 0.2075, 0.9861, 0.2075, 0.9967, 0.154, 0.9971, 0.1545, 0.9863, 0.1545, 0.9863, 0.154, 0.9971, 0.09865, 0.9968, 0.1035, 0.9859, 0.1035, 0.9859, 0.09865, 0.9968, 0.04503, 0.9811, 0.06808, 0.9814, 0.06808, 0.9814, 0.04503, 0.9811, 0.1013, 0.9653, 0.1061, 0.9765, 0.1061, 0.9765, 0.1013, 0.9653, 0.1595, 0.9652, 0.1597, 0.9756, 0.1597, 0.9756, 0.1595, 0.9652, 0.2156, 0.9696, 0.2151, 0.9733, 0.2156, 0.9696, 0.2428, 0.9696, 0.2281, 0.9715, 0.2275, 0.9717, 0.2432, 0.9733, 0.2428, 0.9696, 0.2984, 0.9653, 0.2988, 0.9754, 0.2988, 0.9754, 0.2984, 0.9653, 0.3543, 0.9645, 0.3544, 0.9754, 0.3544, 0.9754, 0.3543, 0.9645, 0.4101, 0.9643, 0.4101, 0.9753, 0.4101, 0.9753, 0.4101, 0.9643, 0.4659, 0.9642, 0.4659, 0.9752, 0.4659, 0.9752, 0.4659, 0.9642, 0.5217, 0.9641, 0.5217, 0.9752, 0.5217, 0.9752, 0.5217, 0.9641, 0.5775, 0.964, 0.5775, 0.9751, 0.5775, 0.9751, 0.5775, 0.964, 0.6333, 0.964, 0.6333, 0.975, 0.6333, 0.975, 0.6333, 0.964, 0.6891, 0.9639, 0.689, 0.9749, 0.689, 0.9749, 0.6891, 0.9639, 0.745, 0.9644, 0.7446, 0.9747, 0.7446, 0.9747, 0.745, 0.9644, 0.801, 0.9686, 0.7999, 0.9725, 0.8299, 0.9684, 0.8266, 0.9721, 0.8144, 0.9708, 0.8145, 0.971, 0.8266, 0.9721, 0.8299, 0.9684, 0.8863, 0.9786, 0.8641, 0.9784, 0.8641, 0.9784, 0.8863, 0.9786, 0.8332, 0.9942, 0.8284, 0.9831, 0.8284, 0.9831, 0.8332, 0.9942, 0.7779, 0.9947, 0.7774, 0.9842, 0.7774, 0.9842, 0.7779, 0.9947, 0.7244, 0.9948, 0.7244, 0.984, 0.7244, 0.984, 0.7244, 0.9948, 0.6713, 0.9949, 0.6713, 0.9844, 0.6713, 0.9844, 0.6713, 0.9949, 0.6182, 0.995, 0.6183, 0.9848, 0.6183, 0.9848, 0.6182, 0.995, 0.5651, 0.9943, 0.5654, 0.9849, 0.5654, 0.9849, 0.5651, 0.9943, 0.5131, 0.9895, 0.5135, 0.989, 0.5135, 0.989, 0.5131, 0.9895, 0.503, 0.9903, 0.5031, 0.9882, 0.5031, 0.9882, 0.503, 0.9903, 0.4927, 0.9893, 0.4927, 0.9895, 0.4718, 0.9896, 0.4715, 0.9892, 0.4819, 0.9883, 0.482, 0.9904, 0.5131, 0.9895, 0.4718, 0.9896, 0.482, 0.9904, 0.503, 0.9903, 0.4715, 0.9892, 0.5135, 0.989, 0.5031, 0.9882, 0.4819, 0.9883, 0.4675, 0.4248, 0.4675, 0.4411, 0.4446, 0.4411, 0.4446, 0.4248, 0.482, 0.9904, 0.4819, 0.9883, 0.4922, 0.9895, 0.4922, 0.9893, 0.503, 0.9903, 0.482, 0.9904, 0.4922, 0.9893, 0.4927, 0.9893, 0.4819, 0.9883, 0.5031, 0.9882, 0.4927, 0.9895, 0.4922, 0.9895, 0.4446, 0.3998, 0.4609, 0.3999, 0.4609, 0.4244, 0.4446, 0.4245, 0.7999, 0.9725, 0.801, 0.9686, 0.814, 0.971, 0.8139, 0.9706, 0.8266, 0.9721, 0.7999, 0.9725, 0.8139, 0.9706, 0.8144, 0.9708, 0.801, 0.9686, 0.8299, 0.9684, 0.8145, 0.971, 0.814, 0.971, 0.2432, 0.9733, 0.2151, 0.9733, 0.2275, 0.9707, 0.2281, 0.971, 0.4594, 0.3485, 0.4675, 0.3717, 0.4446, 0.3717, 0.4446, 0.3482, 0.4594, 0.3249, 0.4675, 0.3482, 0.2428, 0.9696, 0.2432, 0.9733, 0.2281, 0.971, 0.2281, 0.9715, 0.4609, 0.3996, 0.4446, 0.3995, 0.4446, 0.372, 0.4609, 0.3719, 0.2151, 0.9733, 0.2156, 0.9696, 0.2275, 0.9717, 0.2275, 0.9707, 0.4446, 0.4414, 0.4446, 0.4414, 0.4446, 0.4414, 0.4446, 0.4414, 0.4446, 0.4414, 0.4446, 0.4414, 0.4446, 0.4414, 0.4446, 0.4414, 0.4446, 0.4414, 0.4446, 0.4414, 0.4446, 0.4414, 0.4446, 0.4414, 0.4446, 0.4414, 0.4446, 0.4414, 0.4446, 0.4414, 0.4446, 0.4414, 0.4446, 0.4414, 0.4446, 0.4414, 0.4446, 0.4414, 0.4446, 0.4414, 0.4446, 0.4414, 0.4446, 0.4414, 0.4446, 0.4414, 0.6801, 0.1155, 0.5897, 0.1475, 0.5889, 0.1459, 0.6798, 0.1139, 0.445, 0.06577, 0.5539, 0.04224, 0.5543, 0.04413, 0.4454, 0.06765, 0.5897, 0.1475, 0.4999, 0.1993, 0.499, 0.1977, 0.5889, 0.1459, 0.6621, 0.01315, 0.7688, 0.0001353, 0.7688, 0.001951, 0.6625, 0.01503, 0.8522, 0.1107, 0.7678, 0.106, 0.7678, 0.1045, 0.8522, 0.1093, 0.7688, 0.0001353, 0.8697, 0.006776, 0.8693, 0.008368, 0.7688, 0.001951, 0.9305, 0.105, 0.8522, 0.1107, 0.8522, 0.1093, 0.9296, 0.1038, 0.8697, 0.006776, 0.9464, 0.04586, 0.945, 0.04666, 0.8693, 0.008368, 0.9464, 0.04586, 0.9305, 0.105, 0.9296, 0.1038, 0.945, 0.04666, 0.7677, 0.103, 0.6798, 0.1139, 0.6794, 0.1124, 0.7676, 0.1015, 0.5543, 0.04413, 0.6628, 0.01689, 0.6632, 0.01876, 0.5548, 0.04603, 0.6798, 0.1139, 0.5889, 0.1459, 0.5881, 0.1443, 0.6794, 0.1124, 0.4454, 0.06765, 0.5543, 0.04413, 0.5548, 0.04603, 0.4458, 0.06954, 0.5889, 0.1459, 0.499, 0.1977, 0.4981, 0.1962, 0.5881, 0.1443, 0.6625, 0.01503, 0.7688, 0.001951, 0.7689, 0.003756, 0.6628, 0.01689, 0.8522, 0.1093, 0.7678, 0.1045, 0.7677, 0.103, 0.8522, 0.1079, 0.7688, 0.001951, 0.8693, 0.008368, 0.8689, 0.009944, 0.7689, 0.003756, 0.945, 0.04666, 0.9296, 0.1038, 0.9288, 0.1026, 0.9437, 0.04744, 0.9296, 0.1038, 0.8522, 0.1093, 0.8522, 0.1079, 0.9288, 0.1026, 0.8693, 0.008368, 0.945, 0.04666, 0.9437, 0.04744, 0.8689, 0.009944, 0.7676, 0.1015, 0.6794, 0.1124, 0.679, 0.1109, 0.7676, 0.1, 0.5548, 0.04603, 0.6632, 0.01876, 0.6636, 0.02054, 0.5552, 0.04792, 0.6794, 0.1124, 0.5881, 0.1443, 0.5874, 0.1428, 0.679, 0.1109, 0.4458, 0.06954, 0.5548, 0.04603, 0.5552, 0.04792, 0.4463, 0.07143, 0.5881, 0.1443, 0.4981, 0.1962, 0.4972, 0.1947, 0.5874, 0.1428, 0.6628, 0.01689, 0.7689, 0.003756, 0.769, 0.005555, 0.6632, 0.01876, 0.8522, 0.1079, 0.7677, 0.103, 0.7676, 0.1015, 0.8522, 0.1065, 0.7689, 0.003756, 0.8689, 0.009944, 0.8686, 0.01151, 0.769, 0.005555, 0.9437, 0.04744, 0.9288, 0.1026, 0.928, 0.1015, 0.9424, 0.04822, 0.9288, 0.1026, 0.8522, 0.1079, 0.8522, 0.1065, 0.928, 0.1015, 0.8689, 0.009944, 0.9437, 0.04744, 0.9424, 0.04822, 0.8686, 0.01151, 0.7676, 0.1, 0.679, 0.1109, 0.6745, 0.1032, 0.7697, 0.09266, 0.5552, 0.04792, 0.6636, 0.02054, 0.6625, 0.03136, 0.5503, 0.06373, 0.679, 0.1109, 0.5874, 0.1428, 0.575, 0.1349, 0.6745, 0.1032, 0.4463, 0.07143, 0.5552, 0.04792, 0.5503, 0.06373, 0.4446, 0.09388, 0.5874, 0.1428, 0.4972, 0.1947, 0.482, 0.1804, 0.575, 0.1349, 0.6632, 0.01876, 0.769, 0.005555, 0.7691, 0.007277, 0.6636, 0.02054, 0.8522, 0.1065, 0.7676, 0.1015, 0.7676, 0.1, 0.8522, 0.1051, 0.769, 0.005555, 0.8686, 0.01151, 0.8682, 0.013, 0.7691, 0.007277, 0.9424, 0.04822, 0.928, 0.1015, 0.9273, 0.1004, 0.9412, 0.0489, 0.928, 0.1015, 0.8522, 0.1065, 0.8522, 0.1051, 0.9273, 0.1004, 0.8686, 0.01151, 0.9424, 0.04822, 0.9412, 0.0489, 0.8682, 0.013, 0.8723, 0.02582, 0.8592, 0.09538, 0.7697, 0.09266, 0.772, 0.01596, 0.925, 0.05544, 0.9202, 0.08847, 0.8592, 0.09538, 0.8723, 0.02582, 0.772, 0.01596, 0.7697, 0.09266, 0.6745, 0.1032, 0.6625, 0.03136, 0.6625, 0.03136, 0.6745, 0.1032, 0.575, 0.1349, 0.5503, 0.06373, 0.5503, 0.06373, 0.575, 0.1349, 0.482, 0.1804, 0.4446, 0.09388, 0.6636, 0.02054, 0.7691, 0.007277, 0.772, 0.01596, 0.6625, 0.03136, 0.8522, 0.1051, 0.7676, 0.1, 0.7697, 0.09266, 0.8592, 0.09538, 0.7691, 0.007277, 0.8682, 0.013, 0.8723, 0.02582, 0.772, 0.01596, 0.9412, 0.0489, 0.9273, 0.1004, 0.9202, 0.08847, 0.925, 0.05544, 0.9273, 0.1004, 0.8522, 0.1051, 0.8592, 0.09538, 0.9202, 0.08847, 0.8682, 0.013, 0.9412, 0.0489, 0.925, 0.05544, 0.8723, 0.02582, 0.4446, 0.4414, 0.4446, 0.4414, 0.4446, 0.4414, 0.4446, 0.4414, 0.4446, 0.4414, 0.4446, 0.4414, 0.4446, 0.4414, 0.4446, 0.4414, 0.4446, 0.4414, 0.4446, 0.4414, 0.4446, 0.4414, 0.4446, 0.4414, 0.4446, 0.4414, 0.4446, 0.4414, 0.4446, 0.4414, 0.4446, 0.4414, 0.4446, 0.4414, 0.4446, 0.4414, 0.4446, 0.4414, 0.4446, 0.4414, 0.4446, 0.4414, 0.4446, 0.4414, 0.4446, 0.4414, 0.4446, 0.4414, 0.4446, 0.4414, 0.4446, 0.4414, 0.4446, 0.4414, 0.4446, 0.4414, 0.4446, 0.4414, 0.4446, 0.4414, 0.4446, 0.4414, 0.4446, 0.4414, 0.4446, 0.4414, 0.4446, 0.4414, 0.4446, 0.4414, 0.4446, 0.4414, 0.4446, 0.4414, 0.4446, 0.4414, 0.4446, 0.4414, 0.4446, 0.4414, 0.4446, 0.4414, 0.4446, 0.4414, 0.4446, 0.4414, 0.4446, 0.4414, 0.0001353, 0.3425, 0.223, 0.252, 0.2222, 0.2566, 0.001749, 0.3464, 0.4446, 0.4414, 0.4446, 0.4414, 0.4446, 0.4414, 0.4446, 0.4414, 0.4446, 0.4414, 0.4446, 0.4414, 0.4446, 0.4414, 0.4446, 0.4414, 0.4446, 0.4414, 0.4446, 0.4414, 0.4446, 0.4414, 0.4446, 0.4414, 0.4446, 0.4414, 0.4446, 0.4414, 0.4446, 0.4414, 0.4446, 0.4414, 0.4446, 0.4414, 0.4446, 0.4414, 0.4446, 0.4414, 0.4446, 0.4414, 0.223, 0.252, 0.3611, 0.401, 0.3569, 0.4019, 0.2222, 0.2566, 0.001749, 0.3464, 0.2222, 0.2566, 0.2215, 0.261, 0.003351, 0.3502, 0.4446, 0.4414, 0.4446, 0.4414, 0.4446, 0.4414, 0.4446, 0.4414, 0.4446, 0.4414, 0.4446, 0.4414, 0.4446, 0.4414, 0.4446, 0.4414, 0.4446, 0.4414, 0.4446, 0.4414, 0.4446, 0.4414, 0.4446, 0.4414, 0.4446, 0.4414, 0.4446, 0.4414, 0.4446, 0.4414, 0.4446, 0.4414, 0.4446, 0.4414, 0.4446, 0.4414, 0.4446, 0.4414, 0.4446, 0.4414, 0.4446, 0.4414, 0.4446, 0.4414, 0.4446, 0.4414, 0.4446, 0.4414, 0.4446, 0.4414, 0.4446, 0.4414, 0.2222, 0.2566, 0.3569, 0.4019, 0.3521, 0.4033, 0.2215, 0.261, 0.3569, 0.4019, 0.3062, 0.6569, 0.3005, 0.6558, 0.3521, 0.4033, 0.3062, 0.6569, 0.2468, 0.9604, 0.2415, 0.9594, 0.3005, 0.6558, 0.003351, 0.3502, 0.2215, 0.261, 0.3521, 0.4033, 0.3005, 0.6558, 0.4446, 0.4414, 0.4446, 0.4414, 0.4446, 0.4414, 0.4446, 0.4414, 0.4446, 0.4414, 0.4446, 0.4414, 0.4446, 0.4414, 0.4446, 0.4414, 0.4446, 0.4414, 0.4446, 0.4414, 0.4446, 0.4414, 0.4446, 0.4414, 0.4446, 0.4414, 0.4446, 0.4414, 0.4446, 0.4414, 0.4446, 0.4414, 0.4446, 0.4414, 0.4446, 0.4414, 0.4446, 0.4414, 0.4446, 0.4414, 0.4446, 0.4414, 0.4446, 0.4414, 0.4446, 0.4414, 0.4446, 0.4414, 0.4446, 0.4414, 0.4446, 0.4414, 0.4446, 0.4414, 0.4446, 0.4414, 0.4446, 0.4414, 0.4446, 0.4414, 0.4446, 0.4414, 0.4446, 0.4414, 0.4446, 0.4414, 0.4446, 0.4414, 0.4446, 0.4414, 0.4446, 0.4414, 0.4446, 0.4414, 0.4446, 0.4414, 0.4446, 0.4414, 0.4446, 0.4414, 0.4446, 0.4414, 0.4446, 0.4414, 0.4446, 0.4414, 0.4446, 0.4414, 0.4446, 0.4414, 0.4446, 0.4414, 0.4446, 0.4414, 0.4446, 0.4414, 0.4446, 0.4414, 0.4446, 0.4414, 0.4446, 0.4414, 0.4446, 0.4414, 0.4446, 0.4414, 0.4446, 0.4414, 0.4446, 0.4414, 0.4446, 0.4414, 0.4446, 0.4414, 0.4446, 0.4414, 0.4446, 0.4414, 0.4446, 0.4414, 0.4446, 0.4414, 0.4446, 0.4414, 0.4446, 0.4414, 0.4446, 0.4414, 0.4446, 0.4414, 0.4446, 0.4414, 0.4446, 0.4414, 0.4446, 0.4414, 0.4446, 0.4414, 0.4446, 0.4414, 0.4446, 0.4414, 0.4446, 0.4414, 0.4446, 0.4414, 0.4446, 0.4414, 0.4446, 0.4414, 0.4446, 0.4414, 0.4446, 0.4414, 0.4446, 0.4414, 0.4446, 0.4414, 0.4446, 0.4414, 0.4446, 0.4414, 0.4446, 0.4414, 0.4446, 0.4414, 0.4446, 0.4414, 0.4446, 0.4414, 0.4446, 0.4414, 0.4446, 0.4414, 0.4446, 0.4414, 0.4446, 0.4414, 0.4446, 0.4414])
me_cube_002.use_remesh_preserve_volume = False
me_cube_002.use_remesh_preserve_attributes = False
me_cube_002.use_mirror_vertex_groups = False
me_cube_002.update()

# ---- objects
ob_cube = bpy.data.objects.new('Cube', me_cube_002)

# ---- transforms, parenting, visibility, modifiers, constraints
ob_cube.location = (0.08217, -2.278, 0.4863)
ob_cube.lineart.crease_threshold = 0.0
_m = ob_cube.modifiers.new('Mirror', 'MIRROR')
_m.use_clip = True

# ---- collection membership
col_collection_1.objects.link(ob_cube)

# ---- scene / render settings (as saved in the file)
scene.frame_start = 1; scene.frame_end = 250; scene.frame_set(51)
scene.render.engine = 'BLENDER_EEVEE_NEXT'
scene.render.resolution_percentage = 50
scene.render.dither_intensity = 0.0
scene.cycles.use_denoising = False
scene.cycles.samples = 10
scene.cycles.sampling_pattern = 'TABULATED_SOBOL'
scene.cycles.light_sampling_threshold = 0.0
scene.cycles.use_adaptive_sampling = False
scene.cycles.use_light_tree = False
scene.cycles.blur_glossy = 0.0
scene.cycles.pixel_filter_type = 'GAUSSIAN'
scene.cycles.sample_clamp_indirect = 0.0
scene.view_settings.view_transform = 'Standard'
bpy.context.view_layer.update()

# ---- added for rendering (the .blend has no active camera and no usable light): camera, sun
cam_auto = bpy.data.cameras.new('AutoCamera')
cam_auto.lens = 50.0
cam_auto.sensor_width = 36.0
cam_auto.clip_end = 1000.0
ob_auto_camera = bpy.data.objects.new('AutoCamera', cam_auto)
scene.collection.objects.link(ob_auto_camera)
ob_auto_camera.location = (10.2657, -12.2389, 9.02198)
ob_auto_camera.rotation_euler = (1.09748, -7.21219e-08, 0.694738)
scene.camera = ob_auto_camera
light_auto_sun = bpy.data.lights.new('AutoSun', 'SUN')
light_auto_sun.energy = 3.0
light_auto_sun.angle = 0.0523599
ob_auto_sun = bpy.data.objects.new('AutoSun', light_auto_sun)
scene.collection.objects.link(ob_auto_sun)
ob_auto_sun.rotation_euler = (0.872665, 0.174533, 0.523599)
bpy.context.view_layer.update()
